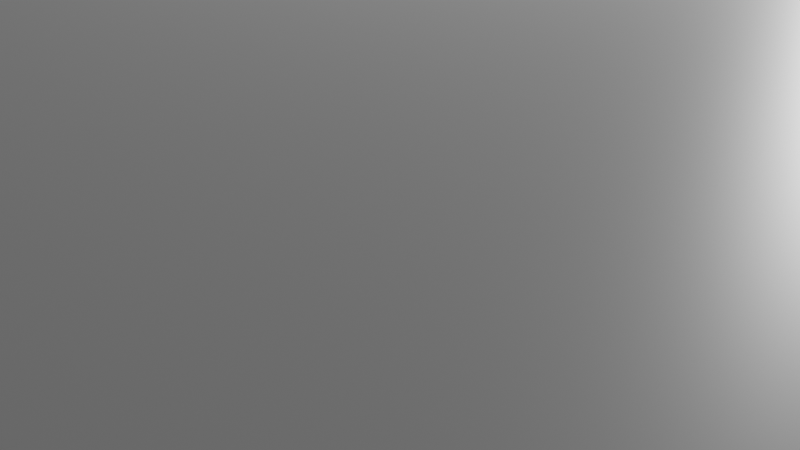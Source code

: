 # Source: test_base.blend  (saved by Blender 3.1.7; exported with 4.5.12 LTS)
import bpy
from mathutils import Matrix  # noqa: F401  (used for matrix-valued properties, if any)

bpy.ops.wm.read_factory_settings(use_empty=True)
scene = bpy.context.scene
scene.name = 'Scene'

# ---- collections
col_collection = bpy.data.collections.new('Collection'); scene.collection.children.link(col_collection)

# ---- materials (node trees are filled in below, after node groups)
mat_material = bpy.data.materials.new('Material')
mat_material.alpha_threshold = 0.0
mat_material.use_transparent_shadow = False
mat_material.line_color = (0.0, 0.0, 0.0, 1.0)

# ---- material node trees
mat_material.use_nodes = True; mat_material.node_tree.nodes.clear()
_N = mat_material.node_tree.nodes; _L = mat_material.node_tree.links
n0 = _N.new('ShaderNodeOutputMaterial'); n0.name = 'Material Output'; n0.location = (300, 300)
n1 = _N.new('ShaderNodeBsdfPrincipled'); n1.name = 'Principled BSDF'; n1.location = (10, 300)
n1.distribution = 'GGX'
n1.subsurface_method = 'RANDOM_WALK_SKIN'
n1.inputs[2].default_value = 0.4
n1.inputs[3].default_value = 1.45
n1.inputs[27].default_value = (0.0, 0.0, 0.0, 1.0)
n1.inputs[28].default_value = 1.0
_L.new(n1.outputs[0], n0.inputs[0])
n0.is_active_output = True

# ---- world
world_world = bpy.data.worlds.new('World'); scene.world = world_world
world_world.use_nodes = True; world_world.node_tree.nodes.clear()
_N = world_world.node_tree.nodes; _L = world_world.node_tree.links
n0 = _N.new('ShaderNodeOutputWorld'); n0.name = 'World Output'; n0.location = (300, 300)
n1 = _N.new('ShaderNodeBackground'); n1.name = 'Background'; n1.location = (10, 300)
n1.inputs[0].default_value = (0.05088, 0.05088, 0.05088, 1.0)
_L.new(n1.outputs[0], n0.inputs[0])
n0.is_active_output = True
world_world.color = (0.05088, 0.05088, 0.05088)
world_world.use_sun_shadow = False
world_world.sun_shadow_jitter_overblur = 0.0

# ---- cameras
cam_camera = bpy.data.cameras.new('Camera')
cam_camera.clip_end = 100.0
cam_camera.ortho_scale = 7.314

# ---- lights
light_light = bpy.data.lights.new('Light', 'POINT')
light_light.transmission_factor = 0.0
light_light.energy = 1000.0
light_light.shadow_soft_size = 0.1
light_light.shadow_maximum_resolution = 0.006
light_light.use_absolute_resolution = True

# ---- meshes
me_cube = bpy.data.meshes.new('Cube')
me_cube.from_pydata([(1.0, 1.0, 1.0), (1.0, 1.0, -1.0), (1.0, -1.0, 1.0), (1.0, -1.0, -1.0), (-1.0, 1.0, 1.0), (-1.0, 1.0, -1.0), (-1.0, -1.0, 1.0), (-1.0, -1.0, -1.0)], [], [(0, 4, 6, 2), (3, 2, 6, 7), (7, 6, 4, 5), (5, 1, 3, 7), (1, 0, 2, 3), (5, 4, 0, 1)])
_uv = me_cube.uv_layers.new(name='UVMap')
_uv.uv.foreach_set('vector', [0.625, 0.5, 0.875, 0.5, 0.875, 0.75, 0.625, 0.75, 0.375, 0.75, 0.625, 0.75, 0.625, 1.0, 0.375, 1.0, 0.375, 0.0, 0.625, 0.0, 0.625, 0.25, 0.375, 0.25, 0.125, 0.5, 0.375, 0.5, 0.375, 0.75, 0.125, 0.75, 0.375, 0.5, 0.625, 0.5, 0.625, 0.75, 0.375, 0.75, 0.375, 0.25, 0.625, 0.25, 0.625, 0.5, 0.375, 0.5])
me_cube.materials.append(mat_material)
me_cube.use_remesh_preserve_volume = False
me_cube.use_remesh_preserve_attributes = False
me_cube.use_mirror_vertex_groups = False
me_cube.update()

# ---- objects
ob_cube = bpy.data.objects.new('Cube', me_cube)
ob_light = bpy.data.objects.new('Light', light_light)
ob_camera = bpy.data.objects.new('Camera', cam_camera)

# ---- transforms, parenting, visibility, modifiers, constraints
ob_cube.location = (0.0, 0.0, 0.0)
ob_cube.scale = (100.0, 100.0, 4.05)
ob_cube.lock_rotations_4d = False
ob_cube.empty_display_type = 'ARROWS'
ob_cube.lineart.crease_threshold = 0.0
ob_light.location = (4.076, 1.005, 5.904)
ob_light.rotation_euler = (0.6503, 0.05522, 1.866)
ob_light.lock_rotations_4d = False
ob_light.empty_display_type = 'ARROWS'
ob_light.color = (0.0, 0.0, 0.0, 0.0)
ob_light.lineart.crease_threshold = 0.0
ob_camera.location = (7.359, -6.926, 4.958)
ob_camera.rotation_euler = (1.109, 0.0, 0.8149)
ob_camera.lock_rotations_4d = False
ob_camera.empty_display_type = 'ARROWS'
ob_camera.color = (0.0, 0.0, 0.0, 0.0)
ob_camera.display_type = 'WIRE'
ob_camera.lineart.crease_threshold = 0.0

# ---- collection membership
col_collection.objects.link(ob_cube)
col_collection.objects.link(ob_light)
col_collection.objects.link(ob_camera)

# ---- scene / render settings (as saved in the file)
scene.camera = ob_camera
scene.frame_start = 1; scene.frame_end = 250; scene.frame_set(1)
scene.render.engine = 'BLENDER_EEVEE_NEXT'
scene.cycles.sampling_pattern = 'TABULATED_SOBOL'
scene.cycles.use_light_tree = False
scene.view_settings.view_transform = 'Filmic'
bpy.context.view_layer.update()
